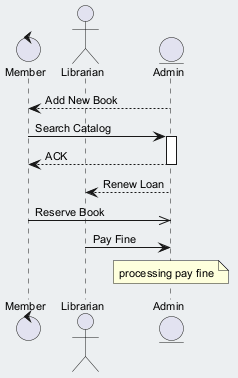

The diagram above was rendered by PlantUML. Its source (embedded in the PNG):
@startuml
skinparam backgroundColor #ECEFF1
skinparam classBackgroundColor #FFFFFF
skinparam classBorderColor #455A64
skinparam defaultFontSize 11
control "Member" as M
actor "Librarian" as L
entity "Admin" as A
A --> M : Add New Book
M -> A : Search Catalog
activate A
A --> M : ACK
deactivate A
A --> L : Renew Loan
M ->> A : Reserve Book
L -> A : Pay Fine
note over A : processing pay fine
@enduml